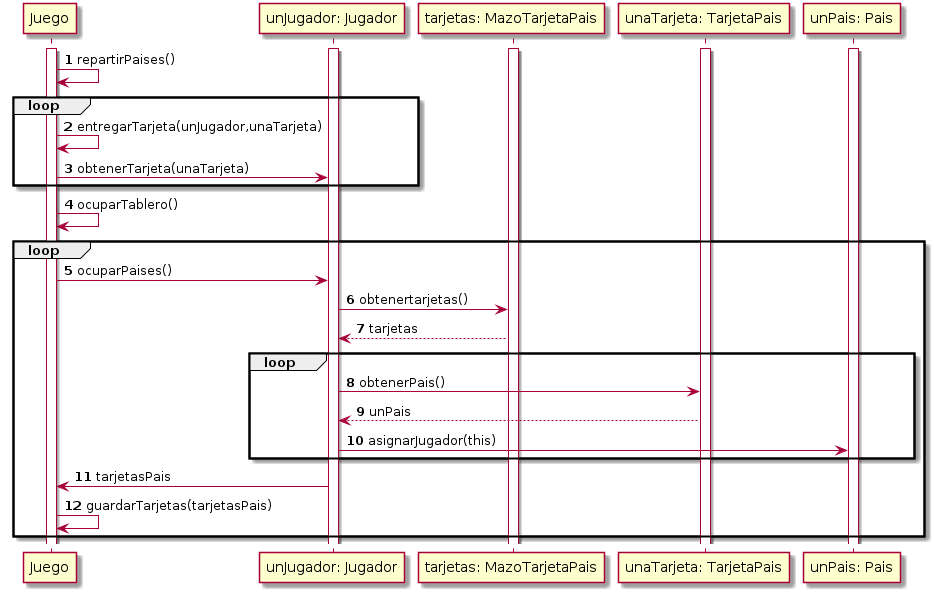

The diagram above was rendered by PlantUML. Its source (embedded in the PNG):
@startuml JuegoRondaDeColocacionDeEjercitosEntreDosJugadoresPreparacion


autonumber
activate "Juego"
activate "unJugador: Jugador"
activate "tarjetas: MazoTarjetaPais"
activate "unaTarjeta: TarjetaPais"
activate "unPais: Pais"
Juego -> Juego: repartirPaises()
loop
Juego -> Juego: entregarTarjeta(unJugador,unaTarjeta)
Juego ->"unJugador: Jugador":obtenerTarjeta(unaTarjeta)
end
Juego -> Juego: ocuparTablero()

loop
Juego -> "unJugador: Jugador": ocuparPaises()
"unJugador: Jugador" -> "tarjetas: MazoTarjetaPais":obtenertarjetas()
"tarjetas: MazoTarjetaPais" --> "unJugador: Jugador" : tarjetas
loop
"unJugador: Jugador" -> "unaTarjeta: TarjetaPais":obtenerPais()
"unaTarjeta: TarjetaPais" --> "unJugador: Jugador" : unPais
"unJugador: Jugador" -> "unPais: Pais" : asignarJugador(this)
end
"unJugador: Jugador" -> Juego: tarjetasPais
Juego -> Juego: guardarTarjetas(tarjetasPais)
end

@enduml